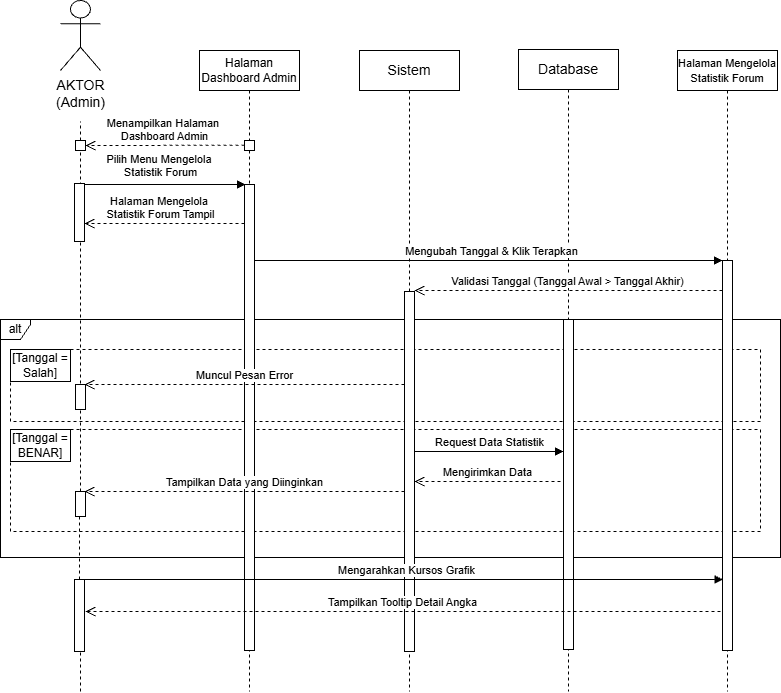

The diagram above was exported from draw.io. Its source (the exported page's mxGraphModel, read from the mxfile embedded in the PNG):
<mxGraphModel dx="1025" dy="497" grid="1" gridSize="10" guides="1" tooltips="1" connect="1" arrows="1" fold="1" page="1" pageScale="1" pageWidth="850" pageHeight="1100" math="0" shadow="0">
  <root>
    <mxCell id="o2_5hRmPmq816lUAAYIf-0" />
    <mxCell id="o2_5hRmPmq816lUAAYIf-1" parent="o2_5hRmPmq816lUAAYIf-0" />
    <mxCell id="o2_5hRmPmq816lUAAYIf-2" parent="o2_5hRmPmq816lUAAYIf-1" style="fontStyle=0;dashed=1;html=1;whiteSpace=wrap;" value="" vertex="1">
      <mxGeometry height="72" width="750" x="130" y="458" as="geometry" />
    </mxCell>
    <mxCell id="o2_5hRmPmq816lUAAYIf-4" parent="o2_5hRmPmq816lUAAYIf-1" style="fontStyle=1;whiteSpace=wrap;html=1;" value="&lt;span style=&quot;font-weight: 400;&quot;&gt;&lt;font style=&quot;font-size: 12px;&quot;&gt;[Tanggal = Salah]&lt;/font&gt;&lt;/span&gt;" vertex="1">
      <mxGeometry height="32" width="60" x="130" y="458" as="geometry" />
    </mxCell>
    <mxCell id="o2_5hRmPmq816lUAAYIf-5" parent="o2_5hRmPmq816lUAAYIf-1" style="fontStyle=0;dashed=1;html=1;whiteSpace=wrap;" value="" vertex="1">
      <mxGeometry height="102" width="750" x="130" y="538" as="geometry" />
    </mxCell>
    <mxCell id="o2_5hRmPmq816lUAAYIf-6" parent="o2_5hRmPmq816lUAAYIf-1" style="fontStyle=1;whiteSpace=wrap;html=1;" value="&lt;font style=&quot;font-size: 12px;&quot;&gt;&lt;span style=&quot;background-color: transparent; color: light-dark(rgb(0, 0, 0), rgb(255, 255, 255)); font-weight: 400;&quot;&gt;[Tanggal = BENAR]&lt;/span&gt;&lt;/font&gt;" vertex="1">
      <mxGeometry height="32" width="60" x="130" y="538" as="geometry" />
    </mxCell>
    <mxCell id="o2_5hRmPmq816lUAAYIf-7" parent="o2_5hRmPmq816lUAAYIf-1" style="shape=umlFrame;whiteSpace=wrap;html=1;pointerEvents=0;width=30;height=20;" value="alt" vertex="1">
      <mxGeometry height="238" width="780" x="120" y="428" as="geometry" />
    </mxCell>
    <object label="&lt;span style=&quot;font-size: 14px;&quot;&gt;AKTOR&lt;/span&gt;&lt;div&gt;&lt;span style=&quot;font-size: 14px;&quot;&gt;(Admin)&lt;/span&gt;&lt;/div&gt;" id="o2_5hRmPmq816lUAAYIf-9">
      <mxCell parent="o2_5hRmPmq816lUAAYIf-1" style="shape=umlActor;verticalLabelPosition=bottom;verticalAlign=top;html=1;outlineConnect=0;movable=1;resizable=1;rotatable=1;deletable=1;editable=1;locked=0;connectable=1;" vertex="1">
        <mxGeometry height="70" width="40" x="180" y="109" as="geometry" />
      </mxCell>
    </object>
    <mxCell id="o2_5hRmPmq816lUAAYIf-10" edge="1" parent="o2_5hRmPmq816lUAAYIf-1" style="html=1;verticalAlign=bottom;endArrow=block;curved=0;rounded=0;" value="Pilih Menu&amp;nbsp;&lt;span style=&quot;background-color: light-dark(#ffffff, var(--ge-dark-color, #121212)); color: light-dark(rgb(0, 0, 0), rgb(255, 255, 255));&quot;&gt;Mengelola&amp;nbsp;&lt;/span&gt;&lt;div&gt;Statistik Forum&lt;/div&gt;">
      <mxGeometry relative="1" width="80" x="-0.0366" y="3" as="geometry">
        <mxPoint as="offset" />
        <mxPoint x="201" y="293" as="sourcePoint" />
        <mxPoint x="365" y="293" as="targetPoint" />
      </mxGeometry>
    </mxCell>
    <mxCell id="o2_5hRmPmq816lUAAYIf-11" edge="1" parent="o2_5hRmPmq816lUAAYIf-1" source="o2_5hRmPmq816lUAAYIf-13" style="endArrow=none;dashed=1;html=1;rounded=0;" value="">
      <mxGeometry height="50" relative="1" width="50" as="geometry">
        <mxPoint x="200" y="720" as="sourcePoint" />
        <mxPoint x="200" y="230" as="targetPoint" />
      </mxGeometry>
    </mxCell>
    <mxCell id="o2_5hRmPmq816lUAAYIf-12" edge="1" parent="o2_5hRmPmq816lUAAYIf-1" source="MOFqto4uwRHYfM5369dv-3" style="endArrow=none;dashed=1;html=1;rounded=0;" value="">
      <mxGeometry height="50" relative="1" width="50" as="geometry">
        <mxPoint x="200" y="1000" as="sourcePoint" />
        <mxPoint x="199.99999999999977" y="260" as="targetPoint" />
      </mxGeometry>
    </mxCell>
    <mxCell id="o2_5hRmPmq816lUAAYIf-13" parent="o2_5hRmPmq816lUAAYIf-1" style="html=1;points=[[0,0,0,0,5],[0,1,0,0,-5],[1,0,0,0,5],[1,1,0,0,-5]];perimeter=orthogonalPerimeter;outlineConnect=0;targetShapes=umlLifeline;portConstraint=eastwest;newEdgeStyle={&quot;curved&quot;:0,&quot;rounded&quot;:0};movable=1;resizable=1;rotatable=1;deletable=1;editable=1;locked=0;connectable=1;" value="" vertex="1">
      <mxGeometry height="10" width="10" x="195" y="249" as="geometry" />
    </mxCell>
    <mxCell id="o2_5hRmPmq816lUAAYIf-14" edge="1" parent="o2_5hRmPmq816lUAAYIf-1" style="html=1;verticalAlign=bottom;endArrow=open;dashed=1;endSize=8;curved=0;rounded=0;" value="Menampilkan Halaman&amp;nbsp;&lt;div&gt;Dashboard Admin&lt;/div&gt;">
      <mxGeometry relative="1" x="0.0063" as="geometry">
        <mxPoint as="offset" />
        <mxPoint x="364" y="253.72" as="sourcePoint" />
        <mxPoint x="205" y="254.01999999999995" as="targetPoint" />
      </mxGeometry>
    </mxCell>
    <mxCell id="o2_5hRmPmq816lUAAYIf-15" parent="o2_5hRmPmq816lUAAYIf-1" style="html=1;points=[[0,0,0,0,5],[0,1,0,0,-5],[1,0,0,0,5],[1,1,0,0,-5]];perimeter=orthogonalPerimeter;outlineConnect=0;targetShapes=umlLifeline;portConstraint=eastwest;newEdgeStyle={&quot;curved&quot;:0,&quot;rounded&quot;:0};movable=1;resizable=1;rotatable=1;deletable=1;editable=1;locked=0;connectable=1;" value="" vertex="1">
      <mxGeometry height="58" width="10" x="194" y="292" as="geometry" />
    </mxCell>
    <mxCell id="o2_5hRmPmq816lUAAYIf-16" parent="o2_5hRmPmq816lUAAYIf-1" style="shape=umlLifeline;perimeter=lifelinePerimeter;whiteSpace=wrap;html=1;container=1;dropTarget=0;collapsible=0;recursiveResize=0;outlineConnect=0;portConstraint=eastwest;newEdgeStyle={&quot;edgeStyle&quot;:&quot;elbowEdgeStyle&quot;,&quot;elbow&quot;:&quot;vertical&quot;,&quot;curved&quot;:0,&quot;rounded&quot;:0};movable=1;resizable=1;rotatable=1;deletable=1;editable=1;locked=0;connectable=1;" value="&lt;font style=&quot;font-size: 12px;&quot;&gt;Halaman Dashboard Admin&lt;/font&gt;" vertex="1">
      <mxGeometry height="641" width="100" x="319" y="159" as="geometry" />
    </mxCell>
    <mxCell id="o2_5hRmPmq816lUAAYIf-17" parent="o2_5hRmPmq816lUAAYIf-16" style="html=1;points=[[0,0,0,0,5],[0,1,0,0,-5],[1,0,0,0,5],[1,1,0,0,-5]];perimeter=orthogonalPerimeter;outlineConnect=0;targetShapes=umlLifeline;portConstraint=eastwest;newEdgeStyle={&quot;curved&quot;:0,&quot;rounded&quot;:0};movable=1;resizable=1;rotatable=1;deletable=1;editable=1;locked=0;connectable=1;" value="" vertex="1">
      <mxGeometry height="10" width="10" x="45" y="90" as="geometry" />
    </mxCell>
    <mxCell id="o2_5hRmPmq816lUAAYIf-18" parent="o2_5hRmPmq816lUAAYIf-16" style="html=1;points=[[0,0,0,0,5],[0,1,0,0,-5],[1,0,0,0,5],[1,1,0,0,-5]];perimeter=orthogonalPerimeter;outlineConnect=0;targetShapes=umlLifeline;portConstraint=eastwest;newEdgeStyle={&quot;curved&quot;:0,&quot;rounded&quot;:0};movable=1;resizable=1;rotatable=1;deletable=1;editable=1;locked=0;connectable=1;" value="" vertex="1">
      <mxGeometry height="466" width="10" x="45" y="134" as="geometry" />
    </mxCell>
    <mxCell id="o2_5hRmPmq816lUAAYIf-19" parent="o2_5hRmPmq816lUAAYIf-1" style="shape=umlLifeline;perimeter=lifelinePerimeter;whiteSpace=wrap;html=1;container=1;dropTarget=0;collapsible=0;recursiveResize=0;outlineConnect=0;portConstraint=eastwest;newEdgeStyle={&quot;edgeStyle&quot;:&quot;elbowEdgeStyle&quot;,&quot;elbow&quot;:&quot;vertical&quot;,&quot;curved&quot;:0,&quot;rounded&quot;:0};movable=1;resizable=1;rotatable=1;deletable=1;editable=1;locked=0;connectable=1;" value="&lt;span style=&quot;font-size: 14px;&quot;&gt;Database&lt;/span&gt;" vertex="1">
      <mxGeometry height="642" width="100" x="638" y="158" as="geometry" />
    </mxCell>
    <mxCell id="o2_5hRmPmq816lUAAYIf-20" parent="o2_5hRmPmq816lUAAYIf-19" style="html=1;points=[[0,0,0,0,5],[0,1,0,0,-5],[1,0,0,0,5],[1,1,0,0,-5]];perimeter=orthogonalPerimeter;outlineConnect=0;targetShapes=umlLifeline;portConstraint=eastwest;newEdgeStyle={&quot;curved&quot;:0,&quot;rounded&quot;:0};" value="" vertex="1">
      <mxGeometry height="330" width="10" x="45" y="270" as="geometry" />
    </mxCell>
    <mxCell id="o2_5hRmPmq816lUAAYIf-21" parent="o2_5hRmPmq816lUAAYIf-1" style="shape=umlLifeline;perimeter=lifelinePerimeter;whiteSpace=wrap;html=1;container=1;dropTarget=0;collapsible=0;recursiveResize=0;outlineConnect=0;portConstraint=eastwest;newEdgeStyle={&quot;edgeStyle&quot;:&quot;elbowEdgeStyle&quot;,&quot;elbow&quot;:&quot;vertical&quot;,&quot;curved&quot;:0,&quot;rounded&quot;:0};movable=1;resizable=1;rotatable=1;deletable=1;editable=1;locked=0;connectable=1;" value="&lt;font style=&quot;font-size: 11px;&quot;&gt;Halaman Mengelola Statistik Forum&lt;/font&gt;" vertex="1">
      <mxGeometry height="641" width="100" x="797" y="159" as="geometry" />
    </mxCell>
    <mxCell id="o2_5hRmPmq816lUAAYIf-22" parent="o2_5hRmPmq816lUAAYIf-21" style="html=1;points=[[0,0,0,0,5],[0,1,0,0,-5],[1,0,0,0,5],[1,1,0,0,-5]];perimeter=orthogonalPerimeter;outlineConnect=0;targetShapes=umlLifeline;portConstraint=eastwest;newEdgeStyle={&quot;curved&quot;:0,&quot;rounded&quot;:0};movable=1;resizable=1;rotatable=1;deletable=1;editable=1;locked=0;connectable=1;" value="" vertex="1">
      <mxGeometry height="390" width="10" x="45" y="210" as="geometry" />
    </mxCell>
    <mxCell id="o2_5hRmPmq816lUAAYIf-23" parent="o2_5hRmPmq816lUAAYIf-1" style="shape=umlLifeline;perimeter=lifelinePerimeter;whiteSpace=wrap;html=1;container=1;dropTarget=0;collapsible=0;recursiveResize=0;outlineConnect=0;portConstraint=eastwest;newEdgeStyle={&quot;edgeStyle&quot;:&quot;elbowEdgeStyle&quot;,&quot;elbow&quot;:&quot;vertical&quot;,&quot;curved&quot;:0,&quot;rounded&quot;:0};movable=1;resizable=1;rotatable=1;deletable=1;editable=1;locked=0;connectable=1;" value="&lt;span style=&quot;font-size: 14px;&quot;&gt;Sistem&lt;/span&gt;" vertex="1">
      <mxGeometry height="641" width="100" x="479" y="159" as="geometry" />
    </mxCell>
    <mxCell id="o2_5hRmPmq816lUAAYIf-24" parent="o2_5hRmPmq816lUAAYIf-1" style="html=1;points=[[0,0,0,0,5],[0,1,0,0,-5],[1,0,0,0,5],[1,1,0,0,-5]];perimeter=orthogonalPerimeter;outlineConnect=0;targetShapes=umlLifeline;portConstraint=eastwest;newEdgeStyle={&quot;curved&quot;:0,&quot;rounded&quot;:0};movable=1;resizable=1;rotatable=1;deletable=1;editable=1;locked=0;connectable=1;" value="" vertex="1">
      <mxGeometry height="360" width="10" x="524" y="400" as="geometry" />
    </mxCell>
    <mxCell id="o2_5hRmPmq816lUAAYIf-27" edge="1" parent="o2_5hRmPmq816lUAAYIf-1" style="html=1;verticalAlign=bottom;endArrow=open;dashed=1;endSize=8;curved=0;rounded=0;" value="Halaman&amp;nbsp;&lt;span style=&quot;background-color: light-dark(#ffffff, var(--ge-dark-color, #121212)); color: light-dark(rgb(0, 0, 0), rgb(255, 255, 255));&quot;&gt;Mengelola&amp;nbsp;&lt;/span&gt;&lt;div&gt;&lt;span style=&quot;background-color: light-dark(#ffffff, var(--ge-dark-color, #121212)); color: light-dark(rgb(0, 0, 0), rgb(255, 255, 255));&quot;&gt;Statistik Forum Tampil&lt;/span&gt;&lt;/div&gt;">
      <mxGeometry relative="1" x="0.0469" as="geometry">
        <mxPoint as="offset" />
        <mxPoint x="364" y="332" as="sourcePoint" />
        <mxPoint x="204" y="332" as="targetPoint" />
      </mxGeometry>
    </mxCell>
    <mxCell id="o2_5hRmPmq816lUAAYIf-28" edge="1" parent="o2_5hRmPmq816lUAAYIf-1" style="html=1;verticalAlign=bottom;endArrow=open;dashed=1;endSize=8;curved=0;rounded=0;" value="Validasi Tanggal (Tanggal Awal &amp;gt; Tanggal Akhir)">
      <mxGeometry relative="1" x="0.0063" as="geometry">
        <mxPoint as="offset" />
        <mxPoint x="841.9999999999998" y="399" as="sourcePoint" />
        <mxPoint x="534" y="399" as="targetPoint" />
      </mxGeometry>
    </mxCell>
    <mxCell id="o2_5hRmPmq816lUAAYIf-29" edge="1" parent="o2_5hRmPmq816lUAAYIf-1" style="html=1;verticalAlign=bottom;endArrow=block;curved=0;rounded=0;" value="Mengubah Tanggal &amp;amp; Klik Terapkan">
      <mxGeometry relative="1" width="80" x="0.0149" as="geometry">
        <mxPoint as="offset" />
        <mxPoint x="374" y="369" as="sourcePoint" />
        <mxPoint x="842" y="369" as="targetPoint" />
      </mxGeometry>
    </mxCell>
    <mxCell id="o2_5hRmPmq816lUAAYIf-39" parent="o2_5hRmPmq816lUAAYIf-1" style="html=1;points=[[0,0,0,0,5],[0,1,0,0,-5],[1,0,0,0,5],[1,1,0,0,-5]];perimeter=orthogonalPerimeter;outlineConnect=0;targetShapes=umlLifeline;portConstraint=eastwest;newEdgeStyle={&quot;curved&quot;:0,&quot;rounded&quot;:0};movable=1;resizable=1;rotatable=1;deletable=1;editable=1;locked=0;connectable=1;" value="" vertex="1">
      <mxGeometry height="25" width="10" x="195" y="493" as="geometry" />
    </mxCell>
    <mxCell id="o2_5hRmPmq816lUAAYIf-43" edge="1" parent="o2_5hRmPmq816lUAAYIf-1" style="html=1;verticalAlign=bottom;endArrow=open;dashed=1;endSize=8;curved=0;rounded=0;" value="Muncul Pesan Error">
      <mxGeometry relative="1" as="geometry">
        <mxPoint x="524" y="493" as="sourcePoint" />
        <mxPoint x="204" y="493" as="targetPoint" />
      </mxGeometry>
    </mxCell>
    <mxCell id="MOFqto4uwRHYfM5369dv-0" edge="1" parent="o2_5hRmPmq816lUAAYIf-1" style="html=1;verticalAlign=bottom;endArrow=block;curved=0;rounded=0;" target="o2_5hRmPmq816lUAAYIf-20" value="Request Data Statistik">
      <mxGeometry relative="1" width="80" as="geometry">
        <mxPoint x="534" y="560" as="sourcePoint" />
        <mxPoint x="680" y="560" as="targetPoint" />
      </mxGeometry>
    </mxCell>
    <mxCell id="MOFqto4uwRHYfM5369dv-1" edge="1" parent="o2_5hRmPmq816lUAAYIf-1" style="html=1;verticalAlign=bottom;endArrow=open;dashed=1;endSize=8;curved=0;rounded=0;" value="Mengirimkan Data">
      <mxGeometry relative="1" x="0.0063" as="geometry">
        <mxPoint as="offset" />
        <mxPoint x="680" y="590" as="sourcePoint" />
        <mxPoint x="534" y="590" as="targetPoint" />
      </mxGeometry>
    </mxCell>
    <mxCell id="MOFqto4uwRHYfM5369dv-2" edge="1" parent="o2_5hRmPmq816lUAAYIf-1" style="html=1;verticalAlign=bottom;endArrow=open;dashed=1;endSize=8;curved=0;rounded=0;" value="Tampilkan Data yang Diinginkan">
      <mxGeometry relative="1" as="geometry">
        <mxPoint x="524" y="600" as="sourcePoint" />
        <mxPoint x="204" y="600" as="targetPoint" />
      </mxGeometry>
    </mxCell>
    <mxCell id="MOFqto4uwRHYfM5369dv-4" edge="1" parent="o2_5hRmPmq816lUAAYIf-1" source="MOFqto4uwRHYfM5369dv-5" style="endArrow=none;dashed=1;html=1;rounded=0;" target="MOFqto4uwRHYfM5369dv-3" value="">
      <mxGeometry height="50" relative="1" width="50" as="geometry">
        <mxPoint x="200" y="1000" as="sourcePoint" />
        <mxPoint x="199.99999999999977" y="260" as="targetPoint" />
      </mxGeometry>
    </mxCell>
    <mxCell id="MOFqto4uwRHYfM5369dv-3" parent="o2_5hRmPmq816lUAAYIf-1" style="html=1;points=[[0,0,0,0,5],[0,1,0,0,-5],[1,0,0,0,5],[1,1,0,0,-5]];perimeter=orthogonalPerimeter;outlineConnect=0;targetShapes=umlLifeline;portConstraint=eastwest;newEdgeStyle={&quot;curved&quot;:0,&quot;rounded&quot;:0};movable=1;resizable=1;rotatable=1;deletable=1;editable=1;locked=0;connectable=1;" value="" vertex="1">
      <mxGeometry height="25" width="10" x="195" y="600" as="geometry" />
    </mxCell>
    <mxCell id="MOFqto4uwRHYfM5369dv-6" edge="1" parent="o2_5hRmPmq816lUAAYIf-1" style="endArrow=none;dashed=1;html=1;rounded=0;" target="MOFqto4uwRHYfM5369dv-5" value="">
      <mxGeometry height="50" relative="1" width="50" as="geometry">
        <mxPoint x="200" y="800" as="sourcePoint" />
        <mxPoint x="200" y="625" as="targetPoint" />
      </mxGeometry>
    </mxCell>
    <mxCell id="MOFqto4uwRHYfM5369dv-5" parent="o2_5hRmPmq816lUAAYIf-1" style="html=1;points=[[0,0,0,0,5],[0,1,0,0,-5],[1,0,0,0,5],[1,1,0,0,-5]];perimeter=orthogonalPerimeter;outlineConnect=0;targetShapes=umlLifeline;portConstraint=eastwest;newEdgeStyle={&quot;curved&quot;:0,&quot;rounded&quot;:0};movable=1;resizable=1;rotatable=1;deletable=1;editable=1;locked=0;connectable=1;" value="" vertex="1">
      <mxGeometry height="72" width="10" x="194" y="688" as="geometry" />
    </mxCell>
    <mxCell id="MOFqto4uwRHYfM5369dv-7" edge="1" parent="o2_5hRmPmq816lUAAYIf-1" style="html=1;verticalAlign=bottom;endArrow=block;curved=0;rounded=0;" value="Mengarahkan Kursos Grafik">
      <mxGeometry relative="1" width="80" x="0.0149" as="geometry">
        <mxPoint as="offset" />
        <mxPoint x="200" y="688" as="sourcePoint" />
        <mxPoint x="842.5000000000002" y="688" as="targetPoint" />
      </mxGeometry>
    </mxCell>
    <mxCell id="MOFqto4uwRHYfM5369dv-8" edge="1" parent="o2_5hRmPmq816lUAAYIf-1" style="html=1;verticalAlign=bottom;endArrow=open;dashed=1;endSize=8;curved=0;rounded=0;" value="Tampilkan Tooltip Detail Angka">
      <mxGeometry relative="1" as="geometry">
        <mxPoint x="840" y="720" as="sourcePoint" />
        <mxPoint x="205" y="720" as="targetPoint" />
      </mxGeometry>
    </mxCell>
  </root>
</mxGraphModel>